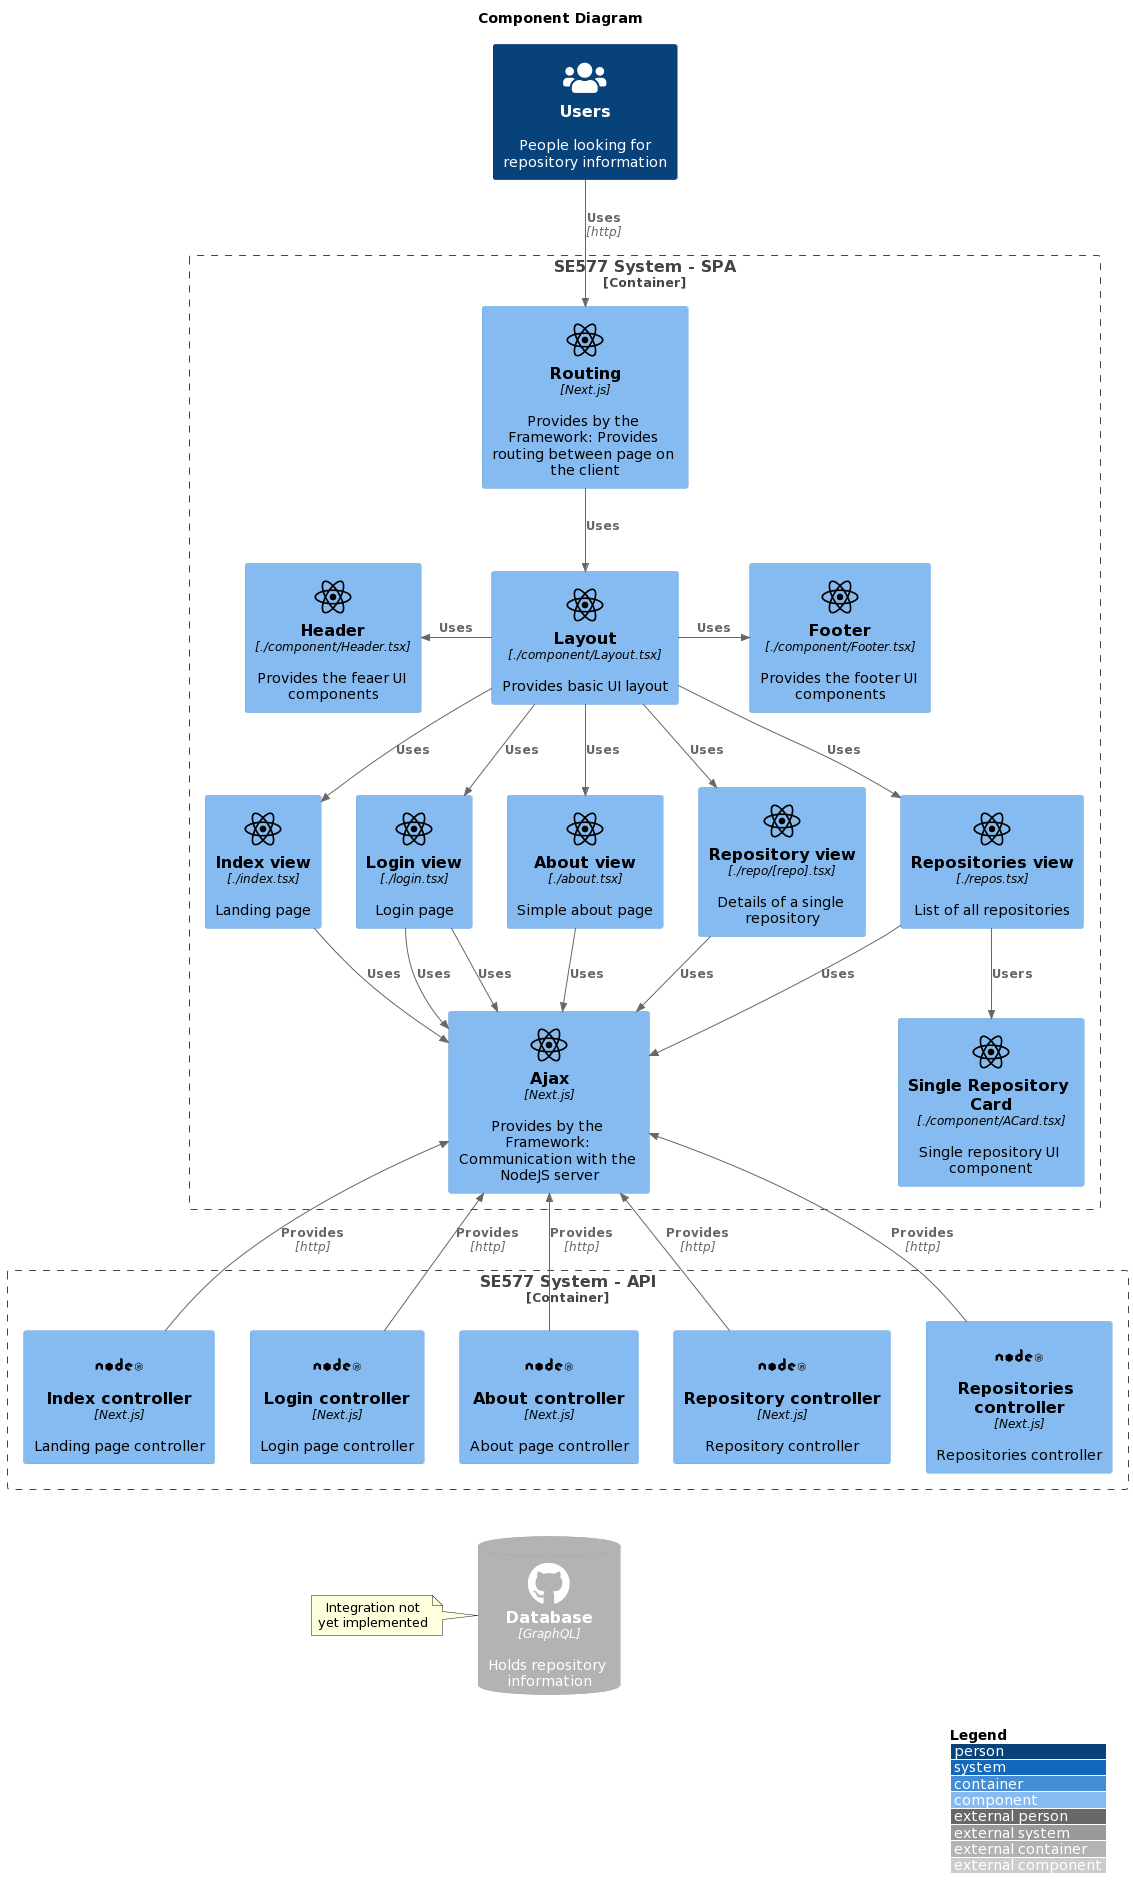

The diagram above was rendered by PlantUML. Its source (embedded in the PNG):
@startuml
title Component Diagram
'Component diagrams (level 3): decompose containers into interrelated components, and relate the components to other containers or other systems;

!include https://raw.githubusercontent.com/plantuml-stdlib/C4-PlantUML/master/C4_Component.puml

!define DEVICONS https://raw.githubusercontent.com/tupadr3/plantuml-icon-font-sprites/master/devicons
!define FONTAWESOME https://raw.githubusercontent.com/tupadr3/plantuml-icon-font-sprites/master/font-awesome-5
!include DEVICONS/react.puml
!include DEVICONS/nodejs.puml
!include DEVICONS/msql_server.puml
!include FONTAWESOME/users.puml
!include FONTAWESOME/github.puml

LAYOUT_WITH_LEGEND()

Person(user, "Users", "People looking for repository information", $sprite="users")
Container_Boundary(spa, "SE577 System - SPA") {
	Component(layout, "Layout", "./component/Layout.tsx", "Provides basic UI layout", $sprite="react")
	Component(headerComponent, "Header", "./component/Header.tsx", "Provides the feaer UI components", $sprite="react")
	Component(footerComponent, "Footer", "./component/Footer.tsx", "Provides the footer UI components", $sprite="react")
	Component(routing, "Routing", "Next.js", "Provides by the Framework: Provides routing between page on the client", $sprite="react")

	Component(indexView, "Index view", "./index.tsx", "Landing page", $sprite="react")
	Component(loginView, "Login view", "./login.tsx", "Login page", $sprite="react")
	Component(aboutView, "About view", "./about.tsx", "Simple about page", $sprite="react")
	Component(reposView, "Repositories view", "./repos.tsx", "List of all repositories", $sprite="react")
		Component(repoCard, "Single Repository Card", "./component/ACard.tsx", "Single repository UI component", $sprite="react")
	Component(repoView, "Repository view", "./repo/[repo].tsx", "Details of a single repository", $sprite="react")

	Component(ajax, "Ajax", "Next.js", "Provides by the Framework: Communication with the NodeJS server", $sprite="react")

}
Container_Boundary(api, "SE577 System - API") {
	Component(indexController, "Index controller", "Next.js", "Landing page controller", $sprite="nodejs")
	Component(loginController, "Login controller", "Next.js", "Login page controller", $sprite="nodejs")
	Component(aboutController, "About controller", "Next.js", "About page controller", $sprite="nodejs")
	Component(reposController, "Repositories controller", "Next.js", "Repositories controller", $sprite="nodejs")
	Component(repoController, "Repository controller", "Next.js", "Repository controller", $sprite="nodejs")
}

ContainerDb_Ext(db, "Database", "GraphQL", "Holds repository information", $sprite="github")
note left
	Integration not
	yet implemented
end note

Rel_L(layout, headerComponent, "Uses")
Rel_R(layout, footerComponent, "Uses")

Rel(user, routing, "Uses", "http")
Rel(routing, layout, "Uses")
Rel(loginView, ajax, "Uses")

Lay_R(indexView, loginView)
Lay_R(loginView, aboutView)
Lay_R(aboutView, repoView)
Lay_R(repoView, reposView)


Rel_D(layout, indexView, "Uses")
Rel_D(layout, loginView, "Uses")
Rel_D(layout, aboutView, "Uses")
Rel_D(layout, reposView, "Uses")
Rel_D(layout, repoView, "Uses")

Rel_D(indexView, ajax, "Uses")
Rel_D(loginView, ajax, "Uses")
Rel_D(aboutView, ajax, "Uses")
Rel_D(reposView, ajax, "Uses")
Rel_D(reposView, repoCard, "Users")
Rel_D(repoView, ajax, "Uses")

Lay_R(indexController, loginController)
Lay_R(loginController, aboutController)
Lay_R(aboutController, repoController)
Lay_R(repoController, reposController)

Rel_U(indexController, ajax, "Provides", "http")
Rel_U(loginController, ajax, "Provides", "http")
Rel_U(aboutController, ajax, "Provides", "http")
Rel_U(reposController, ajax, "Provides", "http")
Rel_U(repoController, ajax, "Provides", "http")

Lay_D(aboutController, db)
@enduml